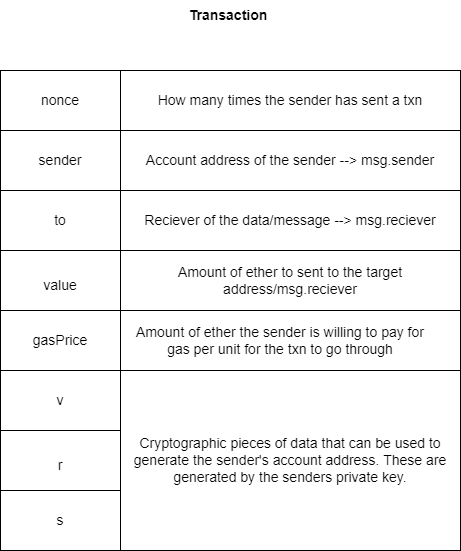

The diagram above was exported from draw.io. Its source (the exported page's mxGraphModel, read from the mxfile embedded in the PNG):
<mxGraphModel dx="1422" dy="790" grid="1" gridSize="10" guides="1" tooltips="1" connect="1" arrows="1" fold="1" page="1" pageScale="1" pageWidth="850" pageHeight="1100" math="0" shadow="0">
  <root>
    <mxCell id="0" />
    <mxCell id="1" parent="0" />
    <mxCell id="K_audnouWAhHy4CM8n7L-1" value="" style="whiteSpace=wrap;html=1;aspect=fixed;" vertex="1" parent="1">
      <mxGeometry x="220" y="140" width="455" height="455" as="geometry" />
    </mxCell>
    <mxCell id="K_audnouWAhHy4CM8n7L-2" value="Transaction" style="text;html=1;strokeColor=none;fillColor=none;align=center;verticalAlign=middle;whiteSpace=wrap;rounded=0;fontStyle=1;fontSize=14;" vertex="1" parent="1">
      <mxGeometry x="417.5" y="70" width="60" height="30" as="geometry" />
    </mxCell>
    <mxCell id="K_audnouWAhHy4CM8n7L-3" value="" style="rounded=0;whiteSpace=wrap;html=1;fontSize=14;" vertex="1" parent="1">
      <mxGeometry x="220" y="140" width="120" height="60" as="geometry" />
    </mxCell>
    <mxCell id="K_audnouWAhHy4CM8n7L-4" value="" style="rounded=0;whiteSpace=wrap;html=1;fontSize=14;" vertex="1" parent="1">
      <mxGeometry x="340" y="140" width="340" height="60" as="geometry" />
    </mxCell>
    <mxCell id="K_audnouWAhHy4CM8n7L-5" value="" style="rounded=0;whiteSpace=wrap;html=1;fontSize=14;" vertex="1" parent="1">
      <mxGeometry x="220" y="200" width="120" height="60" as="geometry" />
    </mxCell>
    <mxCell id="K_audnouWAhHy4CM8n7L-6" value="" style="rounded=0;whiteSpace=wrap;html=1;fontSize=14;" vertex="1" parent="1">
      <mxGeometry x="340" y="200" width="340" height="60" as="geometry" />
    </mxCell>
    <mxCell id="K_audnouWAhHy4CM8n7L-7" value="" style="rounded=0;whiteSpace=wrap;html=1;fontSize=14;" vertex="1" parent="1">
      <mxGeometry x="220" y="260" width="120" height="60" as="geometry" />
    </mxCell>
    <mxCell id="K_audnouWAhHy4CM8n7L-8" value="" style="rounded=0;whiteSpace=wrap;html=1;fontSize=14;" vertex="1" parent="1">
      <mxGeometry x="340" y="260" width="340" height="60" as="geometry" />
    </mxCell>
    <mxCell id="K_audnouWAhHy4CM8n7L-9" value="" style="rounded=0;whiteSpace=wrap;html=1;fontSize=14;" vertex="1" parent="1">
      <mxGeometry x="220" y="320" width="120" height="60" as="geometry" />
    </mxCell>
    <mxCell id="K_audnouWAhHy4CM8n7L-10" value="" style="rounded=0;whiteSpace=wrap;html=1;fontSize=14;" vertex="1" parent="1">
      <mxGeometry x="340" y="320" width="340" height="60" as="geometry" />
    </mxCell>
    <mxCell id="K_audnouWAhHy4CM8n7L-11" value="" style="rounded=0;whiteSpace=wrap;html=1;fontSize=14;" vertex="1" parent="1">
      <mxGeometry x="220" y="380" width="120" height="60" as="geometry" />
    </mxCell>
    <mxCell id="K_audnouWAhHy4CM8n7L-12" value="" style="rounded=0;whiteSpace=wrap;html=1;fontSize=14;" vertex="1" parent="1">
      <mxGeometry x="340" y="380" width="340" height="60" as="geometry" />
    </mxCell>
    <mxCell id="K_audnouWAhHy4CM8n7L-13" value="" style="rounded=0;whiteSpace=wrap;html=1;fontSize=14;" vertex="1" parent="1">
      <mxGeometry x="220" y="440" width="120" height="60" as="geometry" />
    </mxCell>
    <mxCell id="K_audnouWAhHy4CM8n7L-14" value="" style="rounded=0;whiteSpace=wrap;html=1;fontSize=14;" vertex="1" parent="1">
      <mxGeometry x="220" y="500" width="120" height="60" as="geometry" />
    </mxCell>
    <mxCell id="K_audnouWAhHy4CM8n7L-15" value="" style="rounded=0;whiteSpace=wrap;html=1;fontSize=14;" vertex="1" parent="1">
      <mxGeometry x="220" y="560" width="120" height="60" as="geometry" />
    </mxCell>
    <mxCell id="K_audnouWAhHy4CM8n7L-16" value="" style="rounded=0;whiteSpace=wrap;html=1;fontSize=14;" vertex="1" parent="1">
      <mxGeometry x="340" y="440" width="340" height="180" as="geometry" />
    </mxCell>
    <mxCell id="K_audnouWAhHy4CM8n7L-17" value="nonce" style="text;html=1;strokeColor=none;fillColor=none;align=center;verticalAlign=middle;whiteSpace=wrap;rounded=0;fontSize=14;" vertex="1" parent="1">
      <mxGeometry x="250" y="155" width="60" height="30" as="geometry" />
    </mxCell>
    <mxCell id="K_audnouWAhHy4CM8n7L-18" value="How many times the sender has sent a txn" style="text;html=1;strokeColor=none;fillColor=none;align=center;verticalAlign=middle;whiteSpace=wrap;rounded=0;fontSize=14;" vertex="1" parent="1">
      <mxGeometry x="360" y="155" width="300" height="30" as="geometry" />
    </mxCell>
    <mxCell id="K_audnouWAhHy4CM8n7L-19" value="sender" style="text;html=1;strokeColor=none;fillColor=none;align=center;verticalAlign=middle;whiteSpace=wrap;rounded=0;fontSize=14;" vertex="1" parent="1">
      <mxGeometry x="250" y="215" width="60" height="30" as="geometry" />
    </mxCell>
    <mxCell id="K_audnouWAhHy4CM8n7L-20" value="Account address of the sender --&amp;gt; msg.sender" style="text;html=1;strokeColor=none;fillColor=none;align=center;verticalAlign=middle;whiteSpace=wrap;rounded=0;fontSize=14;" vertex="1" parent="1">
      <mxGeometry x="360" y="215" width="300" height="30" as="geometry" />
    </mxCell>
    <mxCell id="K_audnouWAhHy4CM8n7L-21" value="to" style="text;html=1;strokeColor=none;fillColor=none;align=center;verticalAlign=middle;whiteSpace=wrap;rounded=0;fontSize=14;" vertex="1" parent="1">
      <mxGeometry x="250" y="275" width="60" height="30" as="geometry" />
    </mxCell>
    <mxCell id="K_audnouWAhHy4CM8n7L-22" value="Reciever of the data/message --&amp;gt; msg.reciever" style="text;html=1;strokeColor=none;fillColor=none;align=center;verticalAlign=middle;whiteSpace=wrap;rounded=0;fontSize=14;" vertex="1" parent="1">
      <mxGeometry x="360" y="275" width="300" height="30" as="geometry" />
    </mxCell>
    <mxCell id="K_audnouWAhHy4CM8n7L-23" value="value" style="text;html=1;strokeColor=none;fillColor=none;align=center;verticalAlign=middle;whiteSpace=wrap;rounded=0;fontSize=14;" vertex="1" parent="1">
      <mxGeometry x="250" y="340" width="60" height="30" as="geometry" />
    </mxCell>
    <mxCell id="K_audnouWAhHy4CM8n7L-24" value="Amount of ether to sent to the target address/msg.reciever" style="text;html=1;strokeColor=none;fillColor=none;align=center;verticalAlign=middle;whiteSpace=wrap;rounded=0;fontSize=14;" vertex="1" parent="1">
      <mxGeometry x="360" y="335" width="300" height="30" as="geometry" />
    </mxCell>
    <mxCell id="K_audnouWAhHy4CM8n7L-25" value="gasPrice" style="text;html=1;strokeColor=none;fillColor=none;align=center;verticalAlign=middle;whiteSpace=wrap;rounded=0;fontSize=14;" vertex="1" parent="1">
      <mxGeometry x="250" y="395" width="60" height="30" as="geometry" />
    </mxCell>
    <mxCell id="K_audnouWAhHy4CM8n7L-26" value="Amount of ether the sender is willing to pay for gas per unit for the txn to go through" style="text;html=1;strokeColor=none;fillColor=none;align=center;verticalAlign=middle;whiteSpace=wrap;rounded=0;fontSize=14;" vertex="1" parent="1">
      <mxGeometry x="350" y="395" width="300" height="30" as="geometry" />
    </mxCell>
    <mxCell id="K_audnouWAhHy4CM8n7L-27" value="v" style="text;html=1;strokeColor=none;fillColor=none;align=center;verticalAlign=middle;whiteSpace=wrap;rounded=0;fontSize=14;" vertex="1" parent="1">
      <mxGeometry x="250" y="455" width="60" height="30" as="geometry" />
    </mxCell>
    <mxCell id="K_audnouWAhHy4CM8n7L-28" value="r" style="text;html=1;strokeColor=none;fillColor=none;align=center;verticalAlign=middle;whiteSpace=wrap;rounded=0;fontSize=14;" vertex="1" parent="1">
      <mxGeometry x="250" y="520" width="60" height="30" as="geometry" />
    </mxCell>
    <mxCell id="K_audnouWAhHy4CM8n7L-29" value="s" style="text;html=1;strokeColor=none;fillColor=none;align=center;verticalAlign=middle;whiteSpace=wrap;rounded=0;fontSize=14;" vertex="1" parent="1">
      <mxGeometry x="250" y="575" width="60" height="30" as="geometry" />
    </mxCell>
    <mxCell id="K_audnouWAhHy4CM8n7L-30" value="Cryptographic pieces of data that can be used to generate the sender's account address. These are generated by the senders private key." style="text;html=1;strokeColor=none;fillColor=none;align=center;verticalAlign=middle;whiteSpace=wrap;rounded=0;fontSize=14;" vertex="1" parent="1">
      <mxGeometry x="350" y="515" width="320" height="30" as="geometry" />
    </mxCell>
  </root>
</mxGraphModel>